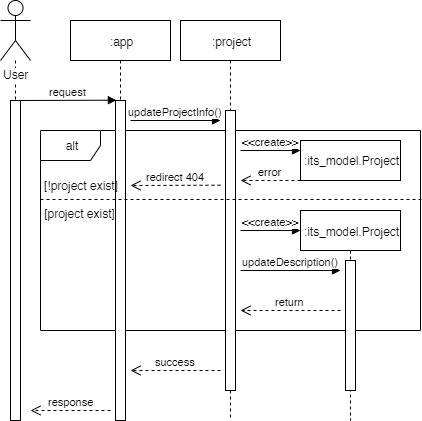

The diagram above was exported from draw.io. Its source (the exported page's mxGraphModel, read from the mxfile embedded in the PNG):
<mxGraphModel dx="813" dy="470" grid="1" gridSize="10" guides="1" tooltips="1" connect="1" arrows="1" fold="1" page="1" pageScale="1" pageWidth="827" pageHeight="1169" math="0" shadow="0">
  <root>
    <mxCell id="za7x4xtp7fjJKwuT4UPU-0" />
    <mxCell id="za7x4xtp7fjJKwuT4UPU-1" parent="za7x4xtp7fjJKwuT4UPU-0" />
    <mxCell id="jOej3wFangES8zANLjrJ-18" value="alt" style="shape=umlFrame;whiteSpace=wrap;html=1;" vertex="1" parent="za7x4xtp7fjJKwuT4UPU-1">
      <mxGeometry x="170" y="190" width="380" height="200" as="geometry" />
    </mxCell>
    <mxCell id="jOej3wFangES8zANLjrJ-0" value=":app" style="shape=umlLifeline;perimeter=lifelinePerimeter;whiteSpace=wrap;html=1;container=1;collapsible=0;recursiveResize=0;outlineConnect=0;" vertex="1" parent="za7x4xtp7fjJKwuT4UPU-1">
      <mxGeometry x="200" y="80" width="100" height="400" as="geometry" />
    </mxCell>
    <mxCell id="jOej3wFangES8zANLjrJ-1" value="" style="html=1;points=[];perimeter=orthogonalPerimeter;" vertex="1" parent="jOej3wFangES8zANLjrJ-0">
      <mxGeometry x="45" y="80" width="10" height="320" as="geometry" />
    </mxCell>
    <mxCell id="jOej3wFangES8zANLjrJ-2" value="updateProjectInfo()" style="html=1;verticalAlign=bottom;endArrow=block;" edge="1" parent="jOej3wFangES8zANLjrJ-0">
      <mxGeometry width="80" relative="1" as="geometry">
        <mxPoint x="60" y="100" as="sourcePoint" />
        <mxPoint x="150" y="100" as="targetPoint" />
      </mxGeometry>
    </mxCell>
    <mxCell id="YRvMwof46mhm_RtFN8jW-9" value="success" style="html=1;verticalAlign=bottom;endArrow=open;dashed=1;endSize=8;" edge="1" parent="jOej3wFangES8zANLjrJ-0">
      <mxGeometry relative="1" as="geometry">
        <mxPoint x="150" y="350" as="sourcePoint" />
        <mxPoint x="60" y="350" as="targetPoint" />
      </mxGeometry>
    </mxCell>
    <mxCell id="jOej3wFangES8zANLjrJ-4" style="edgeStyle=orthogonalEdgeStyle;rounded=0;orthogonalLoop=1;jettySize=auto;html=1;endArrow=none;endFill=0;dashed=1;" edge="1" parent="za7x4xtp7fjJKwuT4UPU-1" source="jOej3wFangES8zANLjrJ-5" target="jOej3wFangES8zANLjrJ-9">
      <mxGeometry relative="1" as="geometry">
        <mxPoint x="145" y="440" as="targetPoint" />
      </mxGeometry>
    </mxCell>
    <mxCell id="jOej3wFangES8zANLjrJ-5" value="User" style="shape=umlActor;verticalLabelPosition=bottom;labelBackgroundColor=#ffffff;verticalAlign=top;html=1;" vertex="1" parent="za7x4xtp7fjJKwuT4UPU-1">
      <mxGeometry x="130" y="60" width="30" height="60" as="geometry" />
    </mxCell>
    <mxCell id="jOej3wFangES8zANLjrJ-6" value="request" style="html=1;verticalAlign=bottom;endArrow=block;entryX=0.086;entryY=-0.001;entryDx=0;entryDy=0;entryPerimeter=0;" edge="1" parent="za7x4xtp7fjJKwuT4UPU-1" target="jOej3wFangES8zANLjrJ-1">
      <mxGeometry width="80" relative="1" as="geometry">
        <mxPoint x="150" y="159.9999999999999" as="sourcePoint" />
        <mxPoint x="220" y="160" as="targetPoint" />
      </mxGeometry>
    </mxCell>
    <mxCell id="jOej3wFangES8zANLjrJ-7" value=":its_model.Project" style="shape=umlLifeline;perimeter=lifelinePerimeter;whiteSpace=wrap;html=1;container=1;collapsible=0;recursiveResize=0;outlineConnect=0;" vertex="1" parent="za7x4xtp7fjJKwuT4UPU-1">
      <mxGeometry x="430" y="200" width="100" height="40" as="geometry" />
    </mxCell>
    <mxCell id="jOej3wFangES8zANLjrJ-9" value="" style="html=1;points=[];perimeter=orthogonalPerimeter;" vertex="1" parent="za7x4xtp7fjJKwuT4UPU-1">
      <mxGeometry x="140" y="160" width="10" height="320" as="geometry" />
    </mxCell>
    <mxCell id="jOej3wFangES8zANLjrJ-10" value=":project" style="shape=umlLifeline;perimeter=lifelinePerimeter;whiteSpace=wrap;html=1;container=1;collapsible=0;recursiveResize=0;outlineConnect=0;" vertex="1" parent="za7x4xtp7fjJKwuT4UPU-1">
      <mxGeometry x="310" y="80" width="100" height="400" as="geometry" />
    </mxCell>
    <mxCell id="jOej3wFangES8zANLjrJ-11" value="" style="html=1;points=[];perimeter=orthogonalPerimeter;" vertex="1" parent="jOej3wFangES8zANLjrJ-10">
      <mxGeometry x="45" y="90" width="10" height="280" as="geometry" />
    </mxCell>
    <mxCell id="YRvMwof46mhm_RtFN8jW-4" value="updateDescription()" style="html=1;verticalAlign=bottom;endArrow=block;" edge="1" parent="jOej3wFangES8zANLjrJ-10">
      <mxGeometry width="80" relative="1" as="geometry">
        <mxPoint x="60" y="250" as="sourcePoint" />
        <mxPoint x="160" y="250" as="targetPoint" />
      </mxGeometry>
    </mxCell>
    <mxCell id="YRvMwof46mhm_RtFN8jW-5" value="return" style="html=1;verticalAlign=bottom;endArrow=open;dashed=1;endSize=8;" edge="1" parent="jOej3wFangES8zANLjrJ-10">
      <mxGeometry relative="1" as="geometry">
        <mxPoint x="160" y="290" as="sourcePoint" />
        <mxPoint x="60" y="290" as="targetPoint" />
      </mxGeometry>
    </mxCell>
    <mxCell id="jOej3wFangES8zANLjrJ-15" value="response" style="html=1;verticalAlign=bottom;endArrow=open;dashed=1;endSize=8;" edge="1" parent="za7x4xtp7fjJKwuT4UPU-1">
      <mxGeometry relative="1" as="geometry">
        <mxPoint x="240" y="470" as="sourcePoint" />
        <mxPoint x="160" y="470" as="targetPoint" />
      </mxGeometry>
    </mxCell>
    <mxCell id="jOej3wFangES8zANLjrJ-13" value="&amp;lt;&amp;lt;create&amp;gt;&amp;gt;" style="html=1;verticalAlign=bottom;endArrow=block;" edge="1" parent="za7x4xtp7fjJKwuT4UPU-1">
      <mxGeometry width="80" relative="1" as="geometry">
        <mxPoint x="370" y="210" as="sourcePoint" />
        <mxPoint x="430" y="210" as="targetPoint" />
      </mxGeometry>
    </mxCell>
    <mxCell id="YRvMwof46mhm_RtFN8jW-0" value="error" style="html=1;verticalAlign=bottom;endArrow=open;dashed=1;endSize=8;" edge="1" parent="za7x4xtp7fjJKwuT4UPU-1">
      <mxGeometry relative="1" as="geometry">
        <mxPoint x="430" y="240" as="sourcePoint" />
        <mxPoint x="370" y="240" as="targetPoint" />
      </mxGeometry>
    </mxCell>
    <mxCell id="YRvMwof46mhm_RtFN8jW-1" value=":its_model.Project" style="shape=umlLifeline;perimeter=lifelinePerimeter;whiteSpace=wrap;html=1;container=1;collapsible=0;recursiveResize=0;outlineConnect=0;" vertex="1" parent="za7x4xtp7fjJKwuT4UPU-1">
      <mxGeometry x="430" y="270" width="100" height="210" as="geometry" />
    </mxCell>
    <mxCell id="jOej3wFangES8zANLjrJ-8" value="" style="html=1;points=[];perimeter=orthogonalPerimeter;" vertex="1" parent="YRvMwof46mhm_RtFN8jW-1">
      <mxGeometry x="45" y="50" width="10" height="130" as="geometry" />
    </mxCell>
    <mxCell id="YRvMwof46mhm_RtFN8jW-8" value="[project exist]" style="text;html=1;strokeColor=none;fillColor=none;align=center;verticalAlign=middle;whiteSpace=wrap;rounded=0;dashed=1;" vertex="1" parent="YRvMwof46mhm_RtFN8jW-1">
      <mxGeometry x="-260" y="-7" width="79" height="20" as="geometry" />
    </mxCell>
    <mxCell id="YRvMwof46mhm_RtFN8jW-3" value="&amp;lt;&amp;lt;create&amp;gt;&amp;gt;" style="html=1;verticalAlign=bottom;endArrow=block;" edge="1" parent="za7x4xtp7fjJKwuT4UPU-1">
      <mxGeometry width="80" relative="1" as="geometry">
        <mxPoint x="370" y="290" as="sourcePoint" />
        <mxPoint x="430" y="290" as="targetPoint" />
      </mxGeometry>
    </mxCell>
    <mxCell id="YRvMwof46mhm_RtFN8jW-7" value="[!project exist]" style="text;html=1;strokeColor=none;fillColor=none;align=center;verticalAlign=middle;whiteSpace=wrap;rounded=0;dashed=1;" vertex="1" parent="za7x4xtp7fjJKwuT4UPU-1">
      <mxGeometry x="170" y="235" width="80" height="20" as="geometry" />
    </mxCell>
    <mxCell id="YRvMwof46mhm_RtFN8jW-12" value="redirect 404" style="html=1;verticalAlign=bottom;endArrow=open;dashed=1;endSize=8;" edge="1" parent="za7x4xtp7fjJKwuT4UPU-1">
      <mxGeometry relative="1" as="geometry">
        <mxPoint x="350" y="244.71" as="sourcePoint" />
        <mxPoint x="260" y="245" as="targetPoint" />
      </mxGeometry>
    </mxCell>
    <mxCell id="YRvMwof46mhm_RtFN8jW-6" value="" style="line;strokeWidth=1;fillColor=none;align=left;verticalAlign=middle;spacingTop=-1;spacingLeft=3;spacingRight=3;rotatable=0;labelPosition=right;points=[];portConstraint=eastwest;dashed=1;" vertex="1" parent="za7x4xtp7fjJKwuT4UPU-1">
      <mxGeometry x="170" y="255" width="381" height="8" as="geometry" />
    </mxCell>
  </root>
</mxGraphModel>